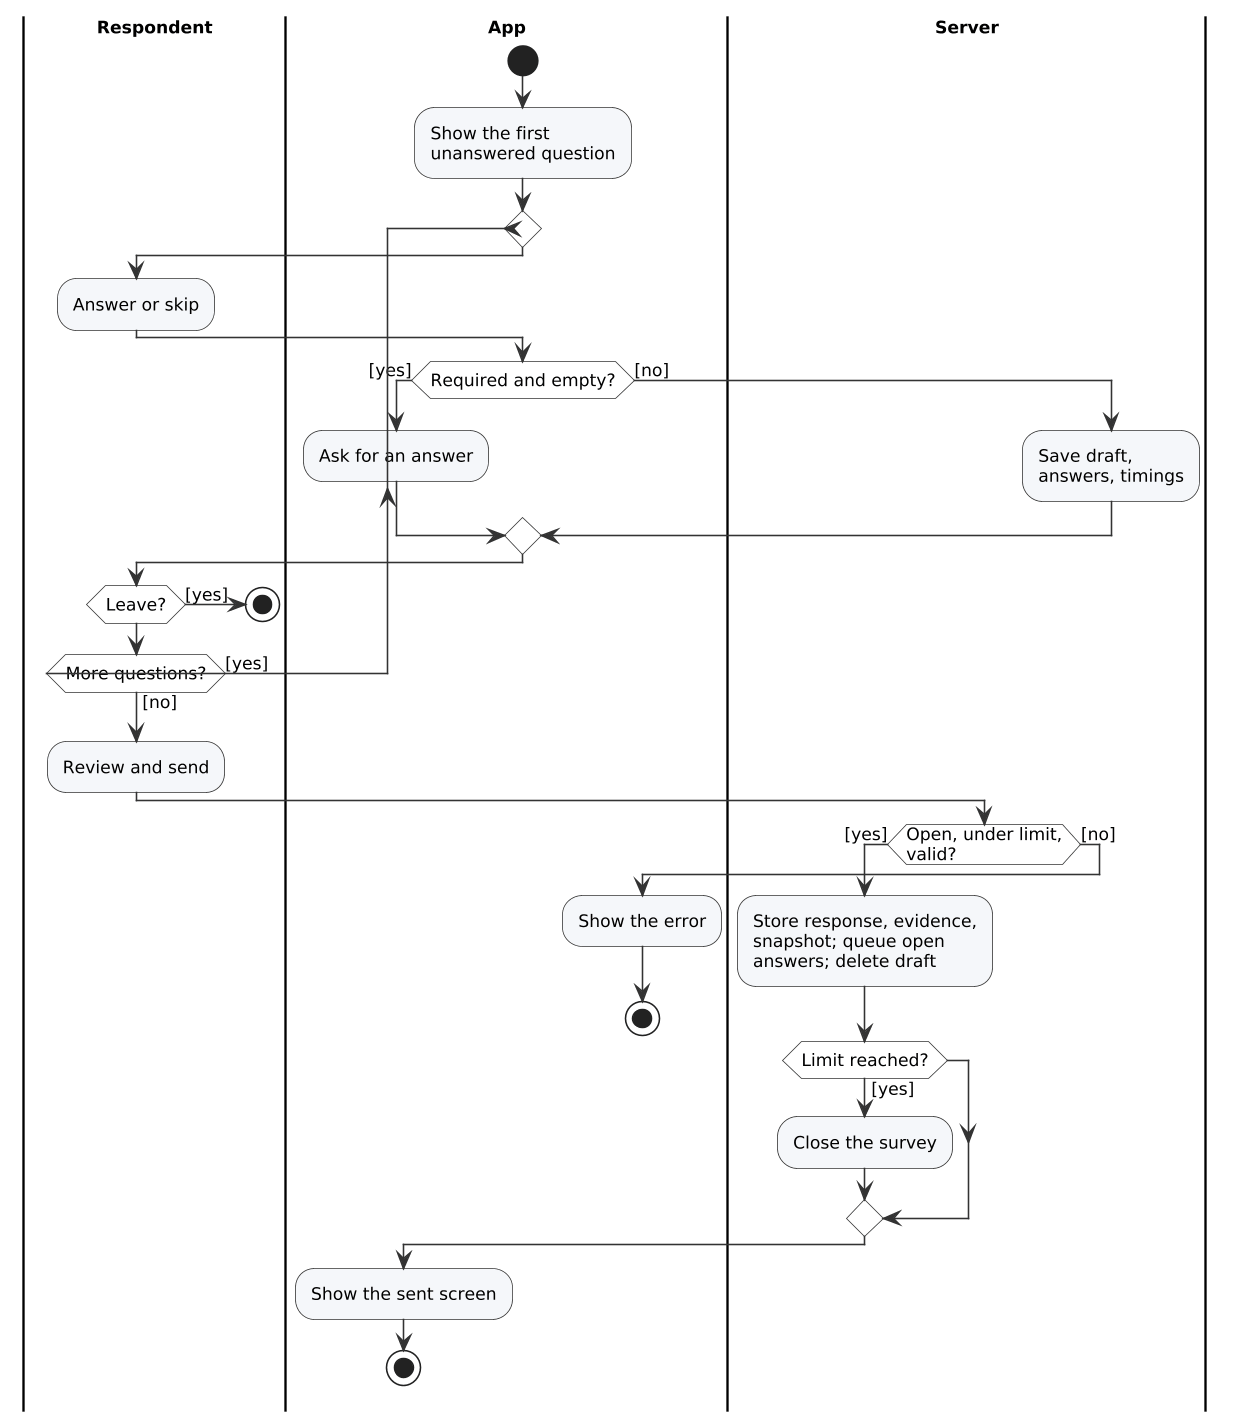

The diagram above was rendered by PlantUML. Its source (embedded in the PNG):
@startuml
!include style.iuml
|Respondent|
|App|
|Server|
|App|
start
:Show the first\nunanswered question;
repeat
  |Respondent|
  :Answer or skip;
  |App|
  if (Required and empty?) then ([yes])
    :Ask for an answer;
  else ([no])
    |Server|
    :Save draft,\nanswers, timings;
  endif
  |Respondent|
  if (Leave?) then ([yes])
    stop
  endif
repeat while (More questions?) is ([yes]) not ([no])
:Review and send;
|Server|
if (Open, under limit,\nvalid?) then ([yes])
  :Store response, evidence,\nsnapshot; queue open\nanswers; delete draft;
  if (Limit reached?) then ([yes])
    :Close the survey;
  endif
  |App|
  :Show the sent screen;
  stop
else ([no])
  |App|
  :Show the error;
  stop
endif
@enduml